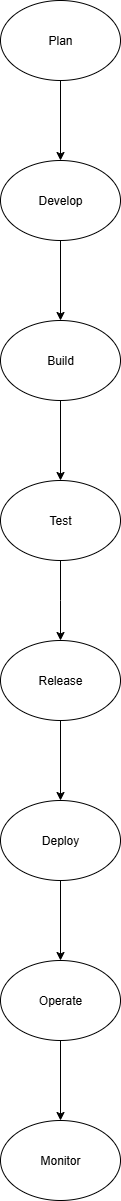

The diagram above was exported from draw.io. Its source (the exported page's mxGraphModel, read from the mxfile embedded in the PNG):
<mxGraphModel dx="786" dy="497" grid="1" gridSize="10" guides="1" tooltips="1" connect="1" arrows="1" fold="1" page="1" pageScale="1" pageWidth="850" pageHeight="1100" math="0" shadow="0">
  <root>
    <mxCell id="0" />
    <mxCell id="1" parent="0" />
    <mxCell id="jLlnNqiVRBXTm_iBBn5K-14" value="" style="edgeStyle=orthogonalEdgeStyle;rounded=0;orthogonalLoop=1;jettySize=auto;html=1;" edge="1" parent="1" source="jLlnNqiVRBXTm_iBBn5K-12" target="jLlnNqiVRBXTm_iBBn5K-13">
      <mxGeometry relative="1" as="geometry" />
    </mxCell>
    <mxCell id="jLlnNqiVRBXTm_iBBn5K-12" value="Plan" style="ellipse;whiteSpace=wrap;html=1;" vertex="1" parent="1">
      <mxGeometry x="340" y="40" width="120" height="80" as="geometry" />
    </mxCell>
    <mxCell id="jLlnNqiVRBXTm_iBBn5K-16" value="" style="edgeStyle=orthogonalEdgeStyle;rounded=0;orthogonalLoop=1;jettySize=auto;html=1;" edge="1" parent="1" source="jLlnNqiVRBXTm_iBBn5K-13" target="jLlnNqiVRBXTm_iBBn5K-15">
      <mxGeometry relative="1" as="geometry" />
    </mxCell>
    <mxCell id="jLlnNqiVRBXTm_iBBn5K-13" value="Develop" style="ellipse;whiteSpace=wrap;html=1;" vertex="1" parent="1">
      <mxGeometry x="340" y="200" width="120" height="80" as="geometry" />
    </mxCell>
    <mxCell id="jLlnNqiVRBXTm_iBBn5K-18" value="" style="edgeStyle=orthogonalEdgeStyle;rounded=0;orthogonalLoop=1;jettySize=auto;html=1;" edge="1" parent="1" source="jLlnNqiVRBXTm_iBBn5K-15" target="jLlnNqiVRBXTm_iBBn5K-17">
      <mxGeometry relative="1" as="geometry" />
    </mxCell>
    <mxCell id="jLlnNqiVRBXTm_iBBn5K-15" value="Build" style="ellipse;whiteSpace=wrap;html=1;" vertex="1" parent="1">
      <mxGeometry x="340" y="360" width="120" height="80" as="geometry" />
    </mxCell>
    <mxCell id="jLlnNqiVRBXTm_iBBn5K-20" value="" style="edgeStyle=orthogonalEdgeStyle;rounded=0;orthogonalLoop=1;jettySize=auto;html=1;" edge="1" parent="1" source="jLlnNqiVRBXTm_iBBn5K-17">
      <mxGeometry relative="1" as="geometry">
        <mxPoint x="400" y="680" as="targetPoint" />
      </mxGeometry>
    </mxCell>
    <mxCell id="jLlnNqiVRBXTm_iBBn5K-17" value="Test" style="ellipse;whiteSpace=wrap;html=1;" vertex="1" parent="1">
      <mxGeometry x="340" y="520" width="120" height="80" as="geometry" />
    </mxCell>
    <mxCell id="jLlnNqiVRBXTm_iBBn5K-24" value="" style="edgeStyle=orthogonalEdgeStyle;rounded=0;orthogonalLoop=1;jettySize=auto;html=1;" edge="1" parent="1" source="jLlnNqiVRBXTm_iBBn5K-21" target="jLlnNqiVRBXTm_iBBn5K-23">
      <mxGeometry relative="1" as="geometry" />
    </mxCell>
    <mxCell id="jLlnNqiVRBXTm_iBBn5K-21" value="Deploy" style="ellipse;whiteSpace=wrap;html=1;" vertex="1" parent="1">
      <mxGeometry x="340" y="840" width="120" height="80" as="geometry" />
    </mxCell>
    <mxCell id="jLlnNqiVRBXTm_iBBn5K-26" value="" style="edgeStyle=orthogonalEdgeStyle;rounded=0;orthogonalLoop=1;jettySize=auto;html=1;" edge="1" parent="1" source="jLlnNqiVRBXTm_iBBn5K-23" target="jLlnNqiVRBXTm_iBBn5K-25">
      <mxGeometry relative="1" as="geometry" />
    </mxCell>
    <mxCell id="jLlnNqiVRBXTm_iBBn5K-23" value="Operate" style="ellipse;whiteSpace=wrap;html=1;" vertex="1" parent="1">
      <mxGeometry x="340" y="1000" width="120" height="80" as="geometry" />
    </mxCell>
    <mxCell id="jLlnNqiVRBXTm_iBBn5K-25" value="Monitor" style="ellipse;whiteSpace=wrap;html=1;" vertex="1" parent="1">
      <mxGeometry x="340" y="1160" width="120" height="80" as="geometry" />
    </mxCell>
    <mxCell id="jLlnNqiVRBXTm_iBBn5K-29" value="" style="edgeStyle=orthogonalEdgeStyle;rounded=0;orthogonalLoop=1;jettySize=auto;html=1;" edge="1" parent="1" source="jLlnNqiVRBXTm_iBBn5K-27" target="jLlnNqiVRBXTm_iBBn5K-21">
      <mxGeometry relative="1" as="geometry" />
    </mxCell>
    <mxCell id="jLlnNqiVRBXTm_iBBn5K-27" value="Release" style="ellipse;whiteSpace=wrap;html=1;" vertex="1" parent="1">
      <mxGeometry x="340" y="680" width="120" height="80" as="geometry" />
    </mxCell>
  </root>
</mxGraphModel>